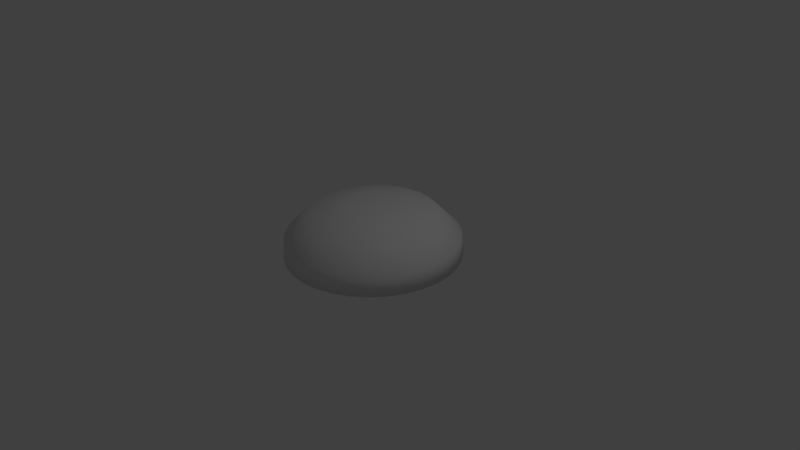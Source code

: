 # Source: DispancerGlobe.blend  (saved by Blender 2.76.0; exported with 4.5.12 LTS)
import bpy
from mathutils import Matrix  # noqa: F401  (used for matrix-valued properties, if any)

bpy.ops.wm.read_factory_settings(use_empty=True)
scene = bpy.context.scene
scene.name = 'Scene'

# ---- collections
col_collection_1 = bpy.data.collections.new('Collection 1'); scene.collection.children.link(col_collection_1)

# ---- world
world_world = bpy.data.worlds.new('World'); scene.world = world_world
world_world.color = (0.05088, 0.05088, 0.05088)
world_world.use_sun_shadow = False
world_world.sun_shadow_jitter_overblur = 0.0
world_world.cycles.sampling_method = 'MANUAL'
world_world.cycles.sample_map_resolution = 256

# ---- cameras
cam_camera = bpy.data.cameras.new('Camera')
cam_camera.clip_end = 100.0
cam_camera.lens = 35.0
cam_camera.sensor_width = 32.0
cam_camera.sensor_height = 18.0
cam_camera.ortho_scale = 7.314
cam_camera.dof.focus_distance = 0.0
cam_camera.dof.aperture_fstop = 128.0

# ---- lights
light_lamp = bpy.data.lights.new('Lamp', 'POINT')
light_lamp.transmission_factor = 0.0
light_lamp.cutoff_distance = 30.0
light_lamp.energy = 100.0
light_lamp.shadow_buffer_clip_start = 1.001
light_lamp.shadow_soft_size = 0.1
light_lamp.shadow_maximum_resolution = 0.006
light_lamp.use_absolute_resolution = True
light_lamp.cycles.use_multiple_importance_sampling = False

# ---- meshes
me_circle = bpy.data.meshes.new('Circle')
me_circle.from_pydata([(-1.934e-07, 1.146, 0.04321), (-0.2236, 1.124, 0.04321), (-0.4385, 1.059, 0.04321), (-0.6366, 0.9528, 0.04321), (-0.8103, 0.8103, 0.04321), (-0.9528, 0.6366, 0.04321), (-1.059, 0.4385, 0.04321), (-1.124, 0.2236, 0.04321), (-1.146, 4.335e-08, 0.04321), (-1.124, -0.2236, 0.04321), (-1.059, -0.4385, 0.04321), (-0.9528, -0.6366, 0.04321), (-0.8103, -0.8103, 0.04321), (-0.6366, -0.9528, 0.04321), (-0.4385, -1.059, 0.04321), (-0.2236, -1.124, 0.04321), (3.935e-07, -1.146, 0.04321), (0.2236, -1.124, 0.04321), (0.4385, -1.059, 0.04321), (0.6366, -0.9528, 0.04321), (0.8103, -0.8103, 0.04321), (0.9528, -0.6366, 0.04321), (1.059, -0.4385, 0.04321), (1.124, -0.2236, 0.04321), (1.146, 1.056e-06, 0.04321), (1.124, 0.2236, 0.04321), (1.059, 0.4385, 0.04321), (0.9528, 0.6366, 0.04321), (0.8103, 0.8103, 0.04321), (0.6366, 0.9528, 0.04321), (0.4385, 1.059, 0.04321), (0.2236, 1.124, 0.04321), (-1.798e-07, 1.018, 0.0414), (-0.1987, 0.9989, 0.0414), (-0.3898, 0.941, 0.0414), (-0.5658, 0.8468, 0.0414), (-0.7202, 0.7202, 0.0414), (-0.8468, 0.5658, 0.0414), (-0.941, 0.3898, 0.0414), (-0.9989, 0.1987, 0.0414), (-1.018, 6.976e-08, 0.0414), (-0.9989, -0.1987, 0.0414), (-0.941, -0.3898, 0.0414), (-0.8468, -0.5658, 0.0414), (-0.7202, -0.7202, 0.0414), (-0.5658, -0.8468, 0.0414), (-0.3898, -0.941, 0.0414), (-0.1987, -0.9989, 0.0414), (3.443e-07, -1.018, 0.0414), (0.1987, -0.9989, 0.0414), (0.3898, -0.941, 0.0414), (0.5658, -0.8468, 0.0414), (0.7202, -0.7202, 0.0414), (0.8468, -0.5658, 0.0414), (0.941, -0.3898, 0.0414), (0.9989, -0.1987, 0.0414), (1.018, 9.767e-07, 0.0414), (0.9989, 0.1987, 0.0414), (0.941, 0.3898, 0.0414), (0.8468, 0.5658, 0.0414), (0.7202, 0.7202, 0.0414), (0.5658, 0.8468, 0.0414), (0.3898, 0.941, 0.0414), (0.1987, 0.9989, 0.0414), (-1.935e-07, 1.133, 0.3016), (-0.221, 1.111, 0.3016), (-0.4334, 1.046, 0.3016), (-0.6292, 0.9417, 0.3016), (-0.8009, 0.8009, 0.3016), (-0.9417, 0.6292, 0.3016), (-1.046, 0.4334, 0.3016), (-1.111, 0.221, 0.3016), (-1.133, 4.237e-08, 0.3016), (-1.111, -0.221, 0.3016), (-1.046, -0.4334, 0.3016), (-0.9417, -0.6292, 0.3016), (-0.8009, -0.8009, 0.3016), (-0.6292, -0.9417, 0.3016), (-0.4334, -1.046, 0.3016), (-0.221, -1.111, 0.3016), (3.88e-07, -1.133, 0.3016), (0.221, -1.111, 0.3016), (0.4334, -1.046, 0.3016), (0.6292, -0.9417, 0.3016), (0.8009, -0.8009, 0.3016), (0.9417, -0.6292, 0.3016), (1.046, -0.4334, 0.3016), (1.111, -0.221, 0.3016), (1.133, 1.047e-06, 0.3016), (1.111, 0.221, 0.3016), (1.046, 0.4334, 0.3016), (0.9417, 0.6293, 0.3016), (0.8009, 0.8009, 0.3016), (0.6292, 0.9417, 0.3016), (0.4334, 1.046, 0.3016), (0.221, 1.111, 0.3016), (-1.681e-07, 0.8311, 0.6082), (-0.1621, 0.8151, 0.6082), (-0.3181, 0.7678, 0.6082), (-0.4617, 0.691, 0.6082), (-0.5877, 0.5877, 0.6082), (-0.691, 0.4617, 0.6082), (-0.7678, 0.3181, 0.6082), (-0.8151, 0.1621, 0.6082), (-0.8311, 1.113e-07, 0.6082), (-0.8151, -0.1621, 0.6082), (-0.7678, -0.3181, 0.6082), (-0.691, -0.4617, 0.6082), (-0.5877, -0.5877, 0.6082), (-0.4617, -0.691, 0.6082), (-0.3181, -0.7678, 0.6082), (-0.1621, -0.8151, 0.6082), (2.684e-07, -0.8311, 0.6082), (0.1621, -0.8151, 0.6082), (0.3181, -0.7678, 0.6082), (0.4617, -0.691, 0.6082), (0.5877, -0.5877, 0.6082), (0.691, -0.4617, 0.6082), (0.7678, -0.3181, 0.6082), (0.8151, -0.1621, 0.6082), (0.8311, 8.486e-07, 0.6082), (0.8151, 0.1621, 0.6082), (0.7678, 0.3181, 0.6082), (0.691, 0.4617, 0.6082), (0.5877, 0.5877, 0.6082), (0.4617, 0.691, 0.6082), (0.3181, 0.7678, 0.6082), (0.1621, 0.8151, 0.6082), (-1.208e-07, 0.3341, 0.7076), (-0.06517, 0.3276, 0.7076), (-0.1278, 0.3086, 0.7076), (-0.1856, 0.2778, 0.7076), (-0.2362, 0.2362, 0.7076), (-0.2778, 0.1856, 0.7076), (-0.3086, 0.1278, 0.7076), (-0.3276, 0.06517, 0.7076), (-0.3341, 2.187e-07, 0.7076), (-0.3276, -0.06517, 0.7076), (-0.3086, -0.1278, 0.7076), (-0.2778, -0.1856, 0.7076), (-0.2362, -0.2362, 0.7076), (-0.1856, -0.2778, 0.7076), (-0.1278, -0.3086, 0.7076), (-0.06517, -0.3276, 0.7076), (4.339e-08, -0.3341, 0.7076), (0.06517, -0.3276, 0.7076), (0.1278, -0.3086, 0.7076), (0.1856, -0.2778, 0.7076), (0.2362, -0.2362, 0.7076), (0.2778, -0.1856, 0.7076), (0.3086, -0.1278, 0.7076), (0.3276, -0.06517, 0.7076), (0.3341, 5.181e-07, 0.7076), (0.3276, 0.06517, 0.7076), (0.3086, 0.1278, 0.7076), (0.2778, 0.1856, 0.7076), (0.2362, 0.2362, 0.7076), (0.1856, 0.2778, 0.7076), (0.1278, 0.3086, 0.7076), (0.06517, 0.3276, 0.7076), (-1.754e-07, 0.9603, 0.2861), (-0.1873, 0.9418, 0.2861), (-0.3675, 0.8872, 0.2861), (-0.5335, 0.7985, 0.2861), (-0.679, 0.679, 0.2861), (-0.7985, 0.5335, 0.2861), (-0.8872, 0.3675, 0.2861), (-0.9418, 0.1873, 0.2861), (-0.9603, 8.005e-08, 0.2861), (-0.9418, -0.1873, 0.2861), (-0.8872, -0.3675, 0.2861), (-0.7985, -0.5335, 0.2861), (-0.679, -0.679, 0.2861), (-0.5335, -0.7985, 0.2861), (-0.3675, -0.8872, 0.2861), (-0.1873, -0.9418, 0.2861), (3.179e-07, -0.9603, 0.2861), (0.1873, -0.9418, 0.2861), (0.3675, -0.8872, 0.2861), (0.5335, -0.7985, 0.2861), (0.679, -0.679, 0.2861), (0.7985, -0.5335, 0.2861), (0.8872, -0.3675, 0.2861), (0.9418, -0.1873, 0.2861), (0.9603, 9.348e-07, 0.2861), (0.9418, 0.1873, 0.2861), (0.8872, 0.3675, 0.2861), (0.7985, 0.5335, 0.2861), (0.679, 0.679, 0.2861), (0.5335, 0.7985, 0.2861), (0.3675, 0.8872, 0.2861), (0.1873, 0.9418, 0.2861), (-1.749e-07, 0.7459, 0.4862), (-0.1455, 0.7315, 0.4862), (-0.2854, 0.6891, 0.4862), (-0.4144, 0.6202, 0.4862), (-0.5274, 0.5274, 0.4862), (-0.6202, 0.4144, 0.4862), (-0.6891, 0.2854, 0.4862), (-0.7315, 0.1455, 0.4862), (-0.7459, 1.307e-07, 0.4862), (-0.7315, -0.1455, 0.4862), (-0.6891, -0.2854, 0.4862), (-0.6202, -0.4144, 0.4862), (-0.5274, -0.5274, 0.4862), (-0.4144, -0.6202, 0.4862), (-0.2854, -0.6891, 0.4862), (-0.1455, -0.7315, 0.4862), (2.183e-07, -0.7459, 0.4862), (0.1455, -0.7315, 0.4862), (0.2854, -0.6891, 0.4862), (0.4144, -0.6202, 0.4862), (0.5274, -0.5274, 0.4862), (0.6202, -0.4144, 0.4862), (0.6891, -0.2854, 0.4862), (0.7315, -0.1455, 0.4862), (0.7459, 7.897e-07, 0.4862), (0.7315, 0.1455, 0.4862), (0.6891, 0.2854, 0.4862), (0.6202, 0.4144, 0.4862), (0.5274, 0.5274, 0.4862), (0.4144, 0.6202, 0.4862), (0.2854, 0.6891, 0.4862), (0.1455, 0.7315, 0.4862), (-1.303e-07, 0.2807, 0.574), (-0.05476, 0.2753, 0.574), (-0.1074, 0.2593, 0.574), (-0.1559, 0.2334, 0.574), (-0.1985, 0.1985, 0.574), (-0.2334, 0.1559, 0.574), (-0.2593, 0.1074, 0.574), (-0.2753, 0.05476, 0.574), (-0.2807, 2.34e-07, 0.574), (-0.2753, -0.05476, 0.574), (-0.2593, -0.1074, 0.574), (-0.2334, -0.1559, 0.574), (-0.1985, -0.1985, 0.574), (-0.1559, -0.2334, 0.574), (-0.1074, -0.2593, 0.574), (-0.05476, -0.2753, 0.574), (6.893e-09, -0.2807, 0.574), (0.05476, -0.2753, 0.574), (0.1074, -0.2593, 0.574), (0.1559, -0.2334, 0.574), (0.1985, -0.1985, 0.574), (0.2334, -0.1559, 0.574), (0.2593, -0.1074, 0.574), (0.2753, -0.05476, 0.574), (0.2807, 4.837e-07, 0.574), (0.2753, 0.05476, 0.574), (0.2593, 0.1074, 0.574), (0.2334, 0.1559, 0.574), (0.1985, 0.1985, 0.574), (0.1559, 0.2334, 0.574), (0.1074, 0.2593, 0.574), (0.05476, 0.2753, 0.574)], [], [(15, 14, 46, 47), (2, 1, 33, 34), (29, 28, 60, 61), (16, 15, 47, 48), (3, 2, 34, 35), (30, 29, 61, 62), (17, 16, 48, 49), (4, 3, 35, 36), (31, 30, 62, 63), (18, 17, 49, 50), (5, 4, 36, 37), (0, 31, 63, 32), (19, 18, 50, 51), (6, 5, 37, 38), (20, 19, 51, 52), (7, 6, 38, 39), (21, 20, 52, 53), (8, 7, 39, 40), (22, 21, 53, 54), (9, 8, 40, 41), (23, 22, 54, 55), (10, 9, 41, 42), (24, 23, 55, 56), (11, 10, 42, 43), (25, 24, 56, 57), (12, 11, 43, 44), (26, 25, 57, 58), (13, 12, 44, 45), (27, 26, 58, 59), (14, 13, 45, 46), (1, 0, 32, 33), (28, 27, 59, 60), (14, 15, 79, 78), (1, 2, 66, 65), (28, 29, 93, 92), (15, 16, 80, 79), (2, 3, 67, 66), (29, 30, 94, 93), (16, 17, 81, 80), (3, 4, 68, 67), (30, 31, 95, 94), (17, 18, 82, 81), (4, 5, 69, 68), (31, 0, 64, 95), (18, 19, 83, 82), (5, 6, 70, 69), (19, 20, 84, 83), (6, 7, 71, 70), (20, 21, 85, 84), (7, 8, 72, 71), (21, 22, 86, 85), (8, 9, 73, 72), (22, 23, 87, 86), (9, 10, 74, 73), (23, 24, 88, 87), (10, 11, 75, 74), (24, 25, 89, 88), (11, 12, 76, 75), (25, 26, 90, 89), (12, 13, 77, 76), (26, 27, 91, 90), (13, 14, 78, 77), (0, 1, 65, 64), (27, 28, 92, 91), (76, 77, 109, 108), (90, 91, 123, 122), (77, 78, 110, 109), (64, 65, 97, 96), (91, 92, 124, 123), (78, 79, 111, 110), (65, 66, 98, 97), (92, 93, 125, 124), (79, 80, 112, 111), (66, 67, 99, 98), (93, 94, 126, 125), (80, 81, 113, 112), (67, 68, 100, 99), (94, 95, 127, 126), (81, 82, 114, 113), (68, 69, 101, 100), (95, 64, 96, 127), (82, 83, 115, 114), (69, 70, 102, 101), (83, 84, 116, 115), (70, 71, 103, 102), (84, 85, 117, 116), (71, 72, 104, 103), (85, 86, 118, 117), (72, 73, 105, 104), (86, 87, 119, 118), (73, 74, 106, 105), (87, 88, 120, 119), (74, 75, 107, 106), (88, 89, 121, 120), (75, 76, 108, 107), (89, 90, 122, 121), (111, 112, 144, 143), (98, 99, 131, 130), (125, 126, 158, 157), (112, 113, 145, 144), (99, 100, 132, 131), (126, 127, 159, 158), (113, 114, 146, 145), (100, 101, 133, 132), (127, 96, 128, 159), (114, 115, 147, 146), (101, 102, 134, 133), (115, 116, 148, 147), (102, 103, 135, 134), (116, 117, 149, 148), (103, 104, 136, 135), (117, 118, 150, 149), (104, 105, 137, 136), (118, 119, 151, 150), (105, 106, 138, 137), (119, 120, 152, 151), (106, 107, 139, 138), (120, 121, 153, 152), (107, 108, 140, 139), (121, 122, 154, 153), (108, 109, 141, 140), (122, 123, 155, 154), (109, 110, 142, 141), (96, 97, 129, 128), (123, 124, 156, 155), (110, 111, 143, 142), (97, 98, 130, 129), (124, 125, 157, 156), (129, 130, 131, 132, 133, 134, 135, 136, 137, 138, 139, 140, 141, 142, 143, 144, 145, 146, 147, 148, 149, 150, 151, 152, 153, 154, 155, 156, 157, 158, 159, 128), (42, 41, 169, 170), (56, 55, 183, 184), (43, 42, 170, 171), (57, 56, 184, 185), (44, 43, 171, 172), (58, 57, 185, 186), (45, 44, 172, 173), (59, 58, 186, 187), (46, 45, 173, 174), (33, 32, 160, 161), (60, 59, 187, 188), (47, 46, 174, 175), (34, 33, 161, 162), (61, 60, 188, 189), (48, 47, 175, 176), (35, 34, 162, 163), (62, 61, 189, 190), (49, 48, 176, 177), (36, 35, 163, 164), (63, 62, 190, 191), (50, 49, 177, 178), (37, 36, 164, 165), (32, 63, 191, 160), (51, 50, 178, 179), (38, 37, 165, 166), (52, 51, 179, 180), (39, 38, 166, 167), (53, 52, 180, 181), (40, 39, 167, 168), (54, 53, 181, 182), (41, 40, 168, 169), (55, 54, 182, 183), (182, 181, 213, 214), (169, 168, 200, 201), (183, 182, 214, 215), (170, 169, 201, 202), (184, 183, 215, 216), (171, 170, 202, 203), (185, 184, 216, 217), (172, 171, 203, 204), (186, 185, 217, 218), (173, 172, 204, 205), (187, 186, 218, 219), (174, 173, 205, 206), (161, 160, 192, 193), (188, 187, 219, 220), (175, 174, 206, 207), (162, 161, 193, 194), (189, 188, 220, 221), (176, 175, 207, 208), (163, 162, 194, 195), (190, 189, 221, 222), (177, 176, 208, 209), (164, 163, 195, 196), (191, 190, 222, 223), (178, 177, 209, 210), (165, 164, 196, 197), (160, 191, 223, 192), (179, 178, 210, 211), (166, 165, 197, 198), (180, 179, 211, 212), (167, 166, 198, 199), (181, 180, 212, 213), (168, 167, 199, 200), (217, 216, 248, 249), (204, 203, 235, 236), (218, 217, 249, 250), (205, 204, 236, 237), (219, 218, 250, 251), (206, 205, 237, 238), (193, 192, 224, 225), (220, 219, 251, 252), (207, 206, 238, 239), (194, 193, 225, 226), (221, 220, 252, 253), (208, 207, 239, 240), (195, 194, 226, 227), (222, 221, 253, 254), (209, 208, 240, 241), (196, 195, 227, 228), (223, 222, 254, 255), (210, 209, 241, 242), (197, 196, 228, 229), (192, 223, 255, 224), (211, 210, 242, 243), (198, 197, 229, 230), (212, 211, 243, 244), (199, 198, 230, 231), (213, 212, 244, 245), (200, 199, 231, 232), (214, 213, 245, 246), (201, 200, 232, 233), (215, 214, 246, 247), (202, 201, 233, 234), (216, 215, 247, 248), (203, 202, 234, 235), (225, 224, 255, 254, 253, 252, 251, 250, 249, 248, 247, 246, 245, 244, 243, 242, 241, 240, 239, 238, 237, 236, 235, 234, 233, 232, 231, 230, 229, 228, 227, 226)])
me_circle.polygons.foreach_set('use_smooth', [True] * 226)
me_circle.use_remesh_preserve_volume = False
me_circle.use_remesh_preserve_attributes = False
me_circle.use_mirror_vertex_groups = False
me_circle.update()

# ---- objects
ob_circle = bpy.data.objects.new('Circle', me_circle)
ob_lamp = bpy.data.objects.new('Lamp', light_lamp)
ob_camera = bpy.data.objects.new('Camera', cam_camera)

# ---- transforms, parenting, visibility, modifiers, constraints
ob_circle.location = (0.0, 0.0, 0.0)
ob_circle.lineart.crease_threshold = 0.0
ob_lamp.location = (4.076, 1.005, 5.904)
ob_lamp.rotation_euler = (0.6503, 0.05522, 1.866)
ob_lamp.lock_rotations_4d = False
ob_lamp.empty_display_type = 'ARROWS'
ob_lamp.color = (0.0, 0.0, 0.0, 0.0)
ob_lamp.lineart.crease_threshold = 0.0
ob_camera.location = (7.481, -6.508, 5.344)
ob_camera.rotation_euler = (1.109, 0.01082, 0.8149)
ob_camera.lock_rotations_4d = False
ob_camera.empty_display_type = 'ARROWS'
ob_camera.color = (0.0, 0.0, 0.0, 0.0)
ob_camera.display_type = 'WIRE'
ob_camera.lineart.crease_threshold = 0.0

# ---- collection membership
col_collection_1.objects.link(ob_circle)
col_collection_1.objects.link(ob_lamp)
col_collection_1.objects.link(ob_camera)

# ---- scene / render settings (as saved in the file)
scene.camera = ob_camera
scene.frame_start = 1; scene.frame_end = 250; scene.frame_set(1)
scene.render.engine = 'BLENDER_EEVEE_NEXT'
scene.render.resolution_percentage = 50
scene.render.dither_intensity = 0.0
scene.cycles.use_denoising = False
scene.cycles.samples = 10
scene.cycles.sampling_pattern = 'TABULATED_SOBOL'
scene.cycles.light_sampling_threshold = 0.0
scene.cycles.use_adaptive_sampling = False
scene.cycles.use_light_tree = False
scene.cycles.blur_glossy = 0.0
scene.cycles.pixel_filter_type = 'GAUSSIAN'
scene.cycles.sample_clamp_indirect = 0.0
scene.view_settings.view_transform = 'Standard'
bpy.context.view_layer.update()
